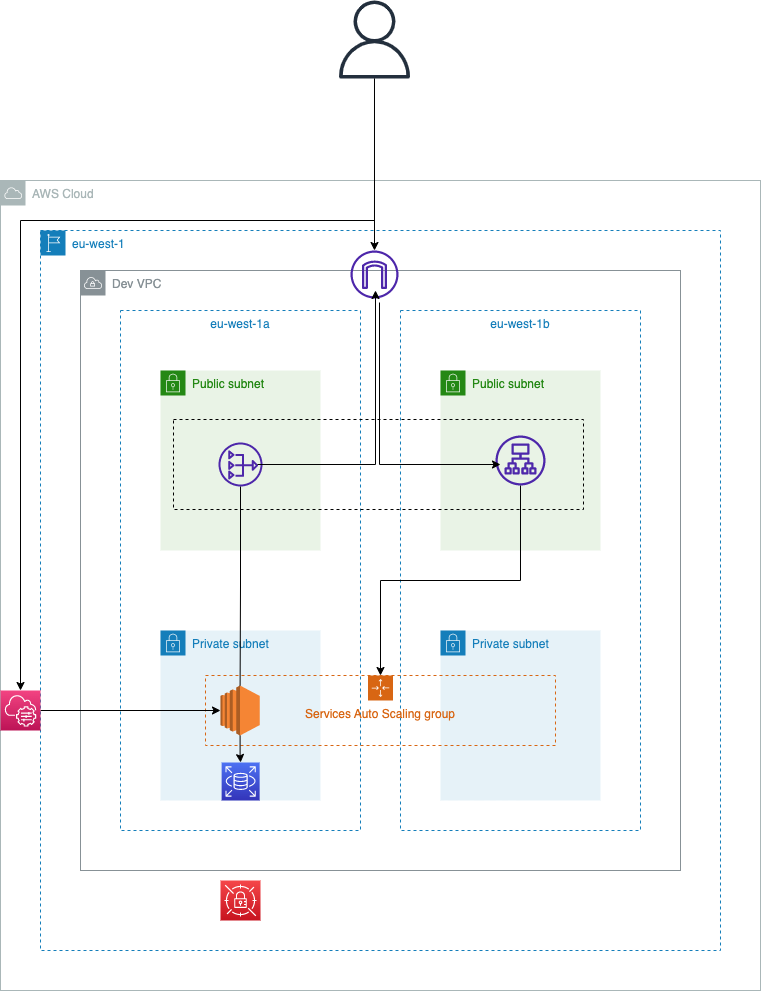

The diagram above was exported from draw.io. Its source (the exported page's mxGraphModel, read from the mxfile embedded in the PNG):
<mxGraphModel dx="1306" dy="1932" grid="1" gridSize="10" guides="1" tooltips="1" connect="1" arrows="1" fold="1" page="1" pageScale="1" pageWidth="827" pageHeight="1169" math="0" shadow="0">
  <root>
    <mxCell id="0" />
    <mxCell id="1" parent="0" />
    <mxCell id="e1ZMbf7Eh_itehjJdzOK-1" value="AWS Cloud" style="sketch=0;outlineConnect=0;gradientColor=none;html=1;whiteSpace=wrap;fontSize=12;fontStyle=0;shape=mxgraph.aws4.group;grIcon=mxgraph.aws4.group_aws_cloud;strokeColor=#AAB7B8;fillColor=none;verticalAlign=top;align=left;spacingLeft=30;fontColor=#AAB7B8;dashed=0;" vertex="1" parent="1">
      <mxGeometry x="40" y="30" width="760" height="810" as="geometry" />
    </mxCell>
    <mxCell id="e1ZMbf7Eh_itehjJdzOK-3" value="Dev VPC" style="sketch=0;outlineConnect=0;gradientColor=none;html=1;whiteSpace=wrap;fontSize=12;fontStyle=0;shape=mxgraph.aws4.group;grIcon=mxgraph.aws4.group_vpc;strokeColor=#879196;fillColor=none;verticalAlign=top;align=left;spacingLeft=30;fontColor=#879196;dashed=0;" vertex="1" parent="1">
      <mxGeometry x="120" y="120" width="600" height="600" as="geometry" />
    </mxCell>
    <mxCell id="e1ZMbf7Eh_itehjJdzOK-5" value="eu-west-1b" style="fillColor=none;strokeColor=#147EBA;dashed=1;verticalAlign=top;fontStyle=0;fontColor=#147EBA;whiteSpace=wrap;html=1;" vertex="1" parent="1">
      <mxGeometry x="440" y="160" width="240" height="520" as="geometry" />
    </mxCell>
    <mxCell id="e1ZMbf7Eh_itehjJdzOK-2" value="eu-west-1" style="points=[[0,0],[0.25,0],[0.5,0],[0.75,0],[1,0],[1,0.25],[1,0.5],[1,0.75],[1,1],[0.75,1],[0.5,1],[0.25,1],[0,1],[0,0.75],[0,0.5],[0,0.25]];outlineConnect=0;gradientColor=none;html=1;whiteSpace=wrap;fontSize=12;fontStyle=0;container=1;pointerEvents=0;collapsible=0;recursiveResize=0;shape=mxgraph.aws4.group;grIcon=mxgraph.aws4.group_region;strokeColor=#147EBA;fillColor=none;verticalAlign=top;align=left;spacingLeft=30;fontColor=#147EBA;dashed=1;" vertex="1" parent="1">
      <mxGeometry x="80" y="80" width="680" height="720" as="geometry" />
    </mxCell>
    <mxCell id="e1ZMbf7Eh_itehjJdzOK-11" value="" style="sketch=0;outlineConnect=0;fontColor=#232F3E;gradientColor=none;fillColor=#4D27AA;strokeColor=none;dashed=0;verticalLabelPosition=bottom;verticalAlign=top;align=center;html=1;fontSize=12;fontStyle=0;aspect=fixed;pointerEvents=1;shape=mxgraph.aws4.internet_gateway;" vertex="1" parent="e1ZMbf7Eh_itehjJdzOK-2">
      <mxGeometry x="310" y="20" width="48" height="48" as="geometry" />
    </mxCell>
    <mxCell id="e1ZMbf7Eh_itehjJdzOK-20" value="" style="sketch=0;points=[[0,0,0],[0.25,0,0],[0.5,0,0],[0.75,0,0],[1,0,0],[0,1,0],[0.25,1,0],[0.5,1,0],[0.75,1,0],[1,1,0],[0,0.25,0],[0,0.5,0],[0,0.75,0],[1,0.25,0],[1,0.5,0],[1,0.75,0]];outlineConnect=0;fontColor=#232F3E;gradientColor=#F54749;gradientDirection=north;fillColor=#C7131F;strokeColor=#ffffff;dashed=0;verticalLabelPosition=bottom;verticalAlign=top;align=center;html=1;fontSize=12;fontStyle=0;aspect=fixed;shape=mxgraph.aws4.resourceIcon;resIcon=mxgraph.aws4.secrets_manager;" vertex="1" parent="e1ZMbf7Eh_itehjJdzOK-2">
      <mxGeometry x="180" y="650" width="40" height="40" as="geometry" />
    </mxCell>
    <mxCell id="e1ZMbf7Eh_itehjJdzOK-4" value="eu-west-1a" style="fillColor=none;strokeColor=#147EBA;dashed=1;verticalAlign=top;fontStyle=0;fontColor=#147EBA;whiteSpace=wrap;html=1;" vertex="1" parent="1">
      <mxGeometry x="160" y="160" width="240" height="520" as="geometry" />
    </mxCell>
    <mxCell id="e1ZMbf7Eh_itehjJdzOK-6" value="Public subnet" style="points=[[0,0],[0.25,0],[0.5,0],[0.75,0],[1,0],[1,0.25],[1,0.5],[1,0.75],[1,1],[0.75,1],[0.5,1],[0.25,1],[0,1],[0,0.75],[0,0.5],[0,0.25]];outlineConnect=0;gradientColor=none;html=1;whiteSpace=wrap;fontSize=12;fontStyle=0;container=1;pointerEvents=0;collapsible=0;recursiveResize=0;shape=mxgraph.aws4.group;grIcon=mxgraph.aws4.group_security_group;grStroke=0;strokeColor=#248814;fillColor=#E9F3E6;verticalAlign=top;align=left;spacingLeft=30;fontColor=#248814;dashed=0;" vertex="1" parent="1">
      <mxGeometry x="200" y="220" width="160" height="180" as="geometry" />
    </mxCell>
    <mxCell id="e1ZMbf7Eh_itehjJdzOK-12" value="" style="sketch=0;outlineConnect=0;fontColor=#232F3E;gradientColor=none;fillColor=#4D27AA;strokeColor=none;dashed=0;verticalLabelPosition=bottom;verticalAlign=top;align=center;html=1;fontSize=12;fontStyle=0;aspect=fixed;pointerEvents=1;shape=mxgraph.aws4.nat_gateway;" vertex="1" parent="e1ZMbf7Eh_itehjJdzOK-6">
      <mxGeometry x="58" y="72" width="44" height="44" as="geometry" />
    </mxCell>
    <mxCell id="e1ZMbf7Eh_itehjJdzOK-7" value="Public subnet" style="points=[[0,0],[0.25,0],[0.5,0],[0.75,0],[1,0],[1,0.25],[1,0.5],[1,0.75],[1,1],[0.75,1],[0.5,1],[0.25,1],[0,1],[0,0.75],[0,0.5],[0,0.25]];outlineConnect=0;gradientColor=none;html=1;whiteSpace=wrap;fontSize=12;fontStyle=0;container=1;pointerEvents=0;collapsible=0;recursiveResize=0;shape=mxgraph.aws4.group;grIcon=mxgraph.aws4.group_security_group;grStroke=0;strokeColor=#248814;fillColor=#E9F3E6;verticalAlign=top;align=left;spacingLeft=30;fontColor=#248814;dashed=0;" vertex="1" parent="1">
      <mxGeometry x="480" y="220" width="160" height="180" as="geometry" />
    </mxCell>
    <mxCell id="e1ZMbf7Eh_itehjJdzOK-32" style="edgeStyle=orthogonalEdgeStyle;rounded=0;orthogonalLoop=1;jettySize=auto;html=1;" edge="1" parent="e1ZMbf7Eh_itehjJdzOK-7">
      <mxGeometry relative="1" as="geometry">
        <mxPoint x="-65" y="-80" as="targetPoint" />
        <mxPoint x="-183" y="94" as="sourcePoint" />
      </mxGeometry>
    </mxCell>
    <mxCell id="e1ZMbf7Eh_itehjJdzOK-13" value="" style="sketch=0;outlineConnect=0;fontColor=#232F3E;gradientColor=none;fillColor=#4D27AA;strokeColor=none;dashed=0;verticalLabelPosition=bottom;verticalAlign=top;align=center;html=1;fontSize=12;fontStyle=0;aspect=fixed;pointerEvents=1;shape=mxgraph.aws4.application_load_balancer;" vertex="1" parent="e1ZMbf7Eh_itehjJdzOK-7">
      <mxGeometry x="55" y="65" width="50" height="50" as="geometry" />
    </mxCell>
    <mxCell id="e1ZMbf7Eh_itehjJdzOK-8" value="Private subnet" style="points=[[0,0],[0.25,0],[0.5,0],[0.75,0],[1,0],[1,0.25],[1,0.5],[1,0.75],[1,1],[0.75,1],[0.5,1],[0.25,1],[0,1],[0,0.75],[0,0.5],[0,0.25]];outlineConnect=0;gradientColor=none;html=1;whiteSpace=wrap;fontSize=12;fontStyle=0;container=1;pointerEvents=0;collapsible=0;recursiveResize=0;shape=mxgraph.aws4.group;grIcon=mxgraph.aws4.group_security_group;grStroke=0;strokeColor=#147EBA;fillColor=#E6F2F8;verticalAlign=top;align=left;spacingLeft=30;fontColor=#147EBA;dashed=0;" vertex="1" parent="1">
      <mxGeometry x="200" y="480" width="160" height="170" as="geometry" />
    </mxCell>
    <mxCell id="e1ZMbf7Eh_itehjJdzOK-9" value="Private subnet" style="points=[[0,0],[0.25,0],[0.5,0],[0.75,0],[1,0],[1,0.25],[1,0.5],[1,0.75],[1,1],[0.75,1],[0.5,1],[0.25,1],[0,1],[0,0.75],[0,0.5],[0,0.25]];outlineConnect=0;gradientColor=none;html=1;whiteSpace=wrap;fontSize=12;fontStyle=0;container=1;pointerEvents=0;collapsible=0;recursiveResize=0;shape=mxgraph.aws4.group;grIcon=mxgraph.aws4.group_security_group;grStroke=0;strokeColor=#147EBA;fillColor=#E6F2F8;verticalAlign=top;align=left;spacingLeft=30;fontColor=#147EBA;dashed=0;" vertex="1" parent="1">
      <mxGeometry x="480" y="480" width="160" height="170" as="geometry" />
    </mxCell>
    <mxCell id="e1ZMbf7Eh_itehjJdzOK-26" style="edgeStyle=orthogonalEdgeStyle;rounded=0;orthogonalLoop=1;jettySize=auto;html=1;" edge="1" parent="1" source="e1ZMbf7Eh_itehjJdzOK-10" target="e1ZMbf7Eh_itehjJdzOK-22">
      <mxGeometry relative="1" as="geometry">
        <Array as="points">
          <mxPoint x="414" y="70" />
          <mxPoint x="60" y="70" />
        </Array>
      </mxGeometry>
    </mxCell>
    <mxCell id="e1ZMbf7Eh_itehjJdzOK-29" style="edgeStyle=orthogonalEdgeStyle;rounded=0;orthogonalLoop=1;jettySize=auto;html=1;" edge="1" parent="1" source="e1ZMbf7Eh_itehjJdzOK-10" target="e1ZMbf7Eh_itehjJdzOK-11">
      <mxGeometry relative="1" as="geometry" />
    </mxCell>
    <mxCell id="e1ZMbf7Eh_itehjJdzOK-10" value="" style="sketch=0;outlineConnect=0;fontColor=#232F3E;gradientColor=none;fillColor=#232F3D;strokeColor=none;dashed=0;verticalLabelPosition=bottom;verticalAlign=top;align=center;html=1;fontSize=12;fontStyle=0;aspect=fixed;pointerEvents=1;shape=mxgraph.aws4.user;" vertex="1" parent="1">
      <mxGeometry x="375" y="-150" width="78" height="78" as="geometry" />
    </mxCell>
    <mxCell id="e1ZMbf7Eh_itehjJdzOK-19" value="Services Auto Scaling group" style="points=[[0,0],[0.25,0],[0.5,0],[0.75,0],[1,0],[1,0.25],[1,0.5],[1,0.75],[1,1],[0.75,1],[0.5,1],[0.25,1],[0,1],[0,0.75],[0,0.5],[0,0.25]];outlineConnect=0;gradientColor=none;html=1;whiteSpace=wrap;fontSize=12;fontStyle=0;shape=mxgraph.aws4.groupCenter;grIcon=mxgraph.aws4.group_auto_scaling_group;grStroke=1;strokeColor=#D86613;fillColor=none;verticalAlign=top;align=center;fontColor=#D86613;dashed=1;spacingTop=25;" vertex="1" parent="1">
      <mxGeometry x="245" y="525" width="350" height="70" as="geometry" />
    </mxCell>
    <mxCell id="e1ZMbf7Eh_itehjJdzOK-34" style="edgeStyle=orthogonalEdgeStyle;rounded=0;orthogonalLoop=1;jettySize=auto;html=1;" edge="1" parent="1" source="e1ZMbf7Eh_itehjJdzOK-15" target="e1ZMbf7Eh_itehjJdzOK-16">
      <mxGeometry relative="1" as="geometry" />
    </mxCell>
    <mxCell id="e1ZMbf7Eh_itehjJdzOK-15" value="" style="outlineConnect=0;dashed=0;verticalLabelPosition=bottom;verticalAlign=top;align=center;html=1;shape=mxgraph.aws3.ec2;fillColor=#F58534;gradientColor=none;" vertex="1" parent="1">
      <mxGeometry x="260" y="535" width="39.13" height="50" as="geometry" />
    </mxCell>
    <mxCell id="e1ZMbf7Eh_itehjJdzOK-16" value="" style="sketch=0;points=[[0,0,0],[0.25,0,0],[0.5,0,0],[0.75,0,0],[1,0,0],[0,1,0],[0.25,1,0],[0.5,1,0],[0.75,1,0],[1,1,0],[0,0.25,0],[0,0.5,0],[0,0.75,0],[1,0.25,0],[1,0.5,0],[1,0.75,0]];outlineConnect=0;fontColor=#232F3E;gradientColor=#4D72F3;gradientDirection=north;fillColor=#3334B9;strokeColor=#ffffff;dashed=0;verticalLabelPosition=bottom;verticalAlign=top;align=center;html=1;fontSize=12;fontStyle=0;aspect=fixed;shape=mxgraph.aws4.resourceIcon;resIcon=mxgraph.aws4.rds;" vertex="1" parent="1">
      <mxGeometry x="261.13" y="612" width="38" height="38" as="geometry" />
    </mxCell>
    <mxCell id="e1ZMbf7Eh_itehjJdzOK-27" style="edgeStyle=orthogonalEdgeStyle;rounded=0;orthogonalLoop=1;jettySize=auto;html=1;" edge="1" parent="1" source="e1ZMbf7Eh_itehjJdzOK-22" target="e1ZMbf7Eh_itehjJdzOK-15">
      <mxGeometry relative="1" as="geometry" />
    </mxCell>
    <mxCell id="e1ZMbf7Eh_itehjJdzOK-22" value="" style="sketch=0;points=[[0,0,0],[0.25,0,0],[0.5,0,0],[0.75,0,0],[1,0,0],[0,1,0],[0.25,1,0],[0.5,1,0],[0.75,1,0],[1,1,0],[0,0.25,0],[0,0.5,0],[0,0.75,0],[1,0.25,0],[1,0.5,0],[1,0.75,0]];points=[[0,0,0],[0.25,0,0],[0.5,0,0],[0.75,0,0],[1,0,0],[0,1,0],[0.25,1,0],[0.5,1,0],[0.75,1,0],[1,1,0],[0,0.25,0],[0,0.5,0],[0,0.75,0],[1,0.25,0],[1,0.5,0],[1,0.75,0]];outlineConnect=0;fontColor=#232F3E;gradientColor=#F34482;gradientDirection=north;fillColor=#BC1356;strokeColor=#ffffff;dashed=0;verticalLabelPosition=bottom;verticalAlign=top;align=center;html=1;fontSize=12;fontStyle=0;aspect=fixed;shape=mxgraph.aws4.resourceIcon;resIcon=mxgraph.aws4.systems_manager;" vertex="1" parent="1">
      <mxGeometry x="40" y="540" width="40" height="40" as="geometry" />
    </mxCell>
    <mxCell id="e1ZMbf7Eh_itehjJdzOK-30" style="edgeStyle=orthogonalEdgeStyle;rounded=0;orthogonalLoop=1;jettySize=auto;html=1;" edge="1" parent="1">
      <mxGeometry relative="1" as="geometry">
        <mxPoint x="419" y="151.9994534274656" as="sourcePoint" />
        <mxPoint x="540" y="314" as="targetPoint" />
        <Array as="points">
          <mxPoint x="419" y="314" />
        </Array>
      </mxGeometry>
    </mxCell>
    <mxCell id="e1ZMbf7Eh_itehjJdzOK-31" style="edgeStyle=orthogonalEdgeStyle;rounded=0;orthogonalLoop=1;jettySize=auto;html=1;entryX=0.5;entryY=0;entryDx=0;entryDy=0;" edge="1" parent="1" source="e1ZMbf7Eh_itehjJdzOK-13" target="e1ZMbf7Eh_itehjJdzOK-19">
      <mxGeometry relative="1" as="geometry" />
    </mxCell>
    <mxCell id="e1ZMbf7Eh_itehjJdzOK-33" style="edgeStyle=orthogonalEdgeStyle;rounded=0;orthogonalLoop=1;jettySize=auto;html=1;endArrow=none;endFill=0;" edge="1" parent="1" source="e1ZMbf7Eh_itehjJdzOK-12" target="e1ZMbf7Eh_itehjJdzOK-15">
      <mxGeometry relative="1" as="geometry" />
    </mxCell>
    <mxCell id="e1ZMbf7Eh_itehjJdzOK-14" value="" style="rounded=0;whiteSpace=wrap;html=1;fillColor=none;dashed=1;" vertex="1" parent="1">
      <mxGeometry x="213" y="269" width="410" height="90" as="geometry" />
    </mxCell>
  </root>
</mxGraphModel>